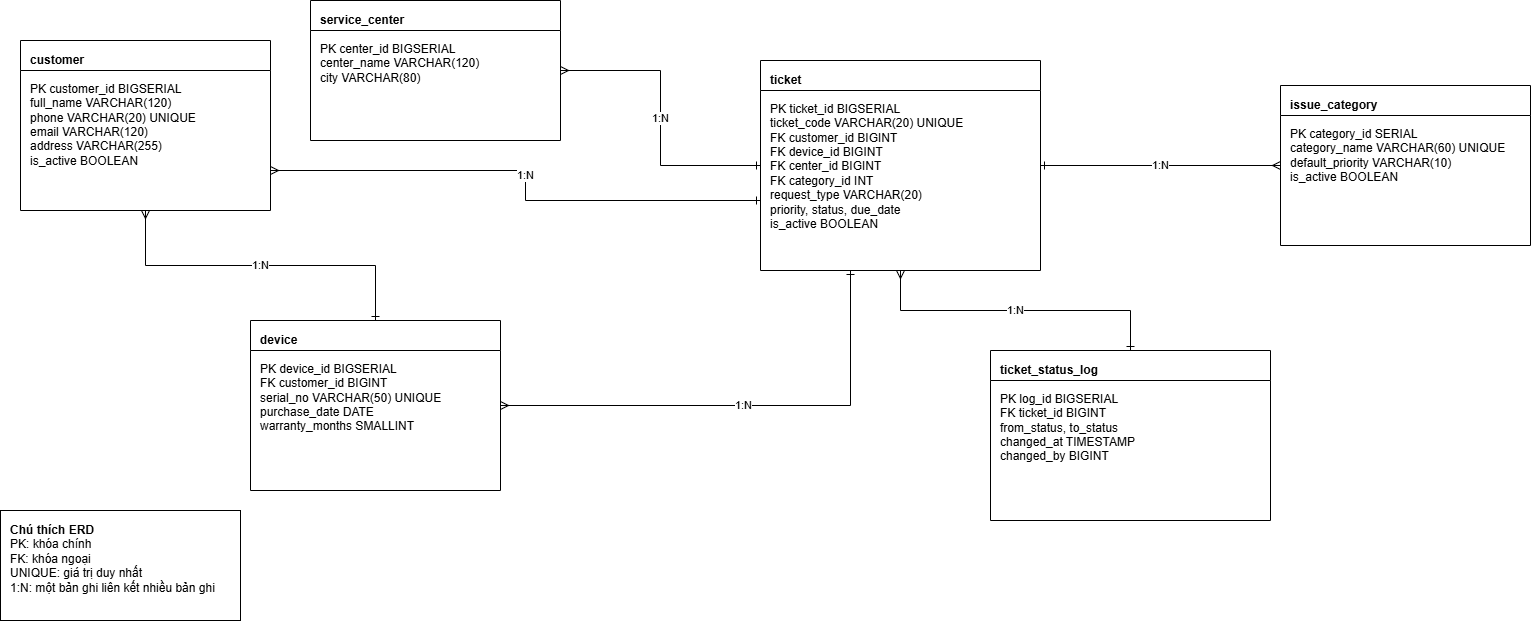

The diagram above was exported from draw.io. Its source (the exported page's mxGraphModel, read from the mxfile embedded in the PNG):
<mxGraphModel dx="1571" dy="826" grid="1" gridSize="10" guides="1" tooltips="1" connect="1" arrows="1" fold="1" page="1" pageScale="1" pageWidth="827" pageHeight="1169" math="0" shadow="0">
  <root>
    <mxCell id="0" />
    <mxCell id="1" parent="0" />
    <mxCell id="customer" parent="1" style="shape=swimlane;fontStyle=0;childLayout=stackLayout;horizontal=1;startSize=30;horizontalStack=0;resizeParent=1;resizeParentMax=0;resizeLast=0;collapsible=1;marginBottom=0;align=left;verticalAlign=top;spacingLeft=8;spacingTop=6;fontSize=12;whiteSpace=wrap;html=1;" value="&lt;b&gt;customer&lt;/b&gt;&lt;br&gt;&lt;br&gt;&lt;div&gt;PK customer_id BIGSERIAL&lt;br&gt;full_name VARCHAR(120)&lt;br&gt;phone VARCHAR(20) UNIQUE&lt;br&gt;email VARCHAR(120)&lt;br&gt;address VARCHAR(255)&lt;br&gt;is_active BOOLEAN&lt;/div&gt;" vertex="1">
      <mxGeometry height="170" width="250" x="20" y="60" as="geometry" />
    </mxCell>
    <mxCell id="device" parent="1" style="shape=swimlane;fontStyle=0;childLayout=stackLayout;horizontal=1;startSize=30;horizontalStack=0;resizeParent=1;resizeParentMax=0;resizeLast=0;collapsible=1;marginBottom=0;align=left;verticalAlign=top;spacingLeft=8;spacingTop=6;fontSize=12;whiteSpace=wrap;html=1;" value="&lt;b&gt;device&lt;/b&gt;&lt;br&gt;&lt;br&gt;&lt;div&gt;PK device_id BIGSERIAL&lt;br&gt;FK customer_id BIGINT&lt;br&gt;serial_no VARCHAR(50) UNIQUE&lt;br&gt;purchase_date DATE&lt;br&gt;warranty_months SMALLINT&lt;/div&gt;" vertex="1">
      <mxGeometry height="170" width="250" x="250" y="340" as="geometry" />
    </mxCell>
    <mxCell id="center" parent="1" style="shape=swimlane;fontStyle=0;childLayout=stackLayout;horizontal=1;startSize=30;horizontalStack=0;resizeParent=1;resizeParentMax=0;resizeLast=0;collapsible=1;marginBottom=0;align=left;verticalAlign=top;spacingLeft=8;spacingTop=6;fontSize=12;whiteSpace=wrap;html=1;" value="&lt;b&gt;service_center&lt;/b&gt;&lt;br&gt;&lt;br&gt;&lt;div&gt;PK center_id BIGSERIAL&lt;br&gt;center_name VARCHAR(120)&lt;br&gt;city VARCHAR(80)&lt;/div&gt;" vertex="1">
      <mxGeometry height="140" width="250" x="310" y="20" as="geometry" />
    </mxCell>
    <mxCell id="category" parent="1" style="shape=swimlane;fontStyle=0;childLayout=stackLayout;horizontal=1;startSize=30;horizontalStack=0;resizeParent=1;resizeParentMax=0;resizeLast=0;collapsible=1;marginBottom=0;align=left;verticalAlign=top;spacingLeft=8;spacingTop=6;fontSize=12;whiteSpace=wrap;html=1;" value="&lt;b&gt;issue_category&lt;/b&gt;&lt;div&gt;&lt;b&gt;&lt;br&gt;&lt;/b&gt;PK category_id SERIAL&lt;br&gt;category_name VARCHAR(60) UNIQUE&lt;br&gt;default_priority VARCHAR(10)&lt;br&gt;is_active BOOLEAN&lt;/div&gt;" vertex="1">
      <mxGeometry height="160" width="250" x="1280" y="105" as="geometry" />
    </mxCell>
    <mxCell id="ticket" parent="1" style="shape=swimlane;fontStyle=0;childLayout=stackLayout;horizontal=1;startSize=30;horizontalStack=0;resizeParent=1;resizeParentMax=0;resizeLast=0;collapsible=1;marginBottom=0;align=left;verticalAlign=top;spacingLeft=8;spacingTop=6;fontSize=12;whiteSpace=wrap;html=1;" value="&lt;b&gt;ticket&lt;/b&gt;&lt;br&gt;&lt;br&gt;&lt;div&gt;PK ticket_id BIGSERIAL&lt;br&gt;ticket_code VARCHAR(20) UNIQUE&lt;br&gt;FK customer_id BIGINT&lt;br&gt;FK device_id BIGINT&lt;br&gt;FK center_id BIGINT&lt;br&gt;FK category_id INT&lt;br&gt;request_type VARCHAR(20)&lt;br&gt;priority, status, due_date&lt;br&gt;is_active BOOLEAN&lt;/div&gt;" vertex="1">
      <mxGeometry height="210" width="280" x="760" y="80" as="geometry" />
    </mxCell>
    <mxCell id="log" parent="1" style="shape=swimlane;fontStyle=0;childLayout=stackLayout;horizontal=1;startSize=30;horizontalStack=0;resizeParent=1;resizeParentMax=0;resizeLast=0;collapsible=1;marginBottom=0;align=left;verticalAlign=top;spacingLeft=8;spacingTop=6;fontSize=12;whiteSpace=wrap;html=1;" value="&lt;b&gt;ticket_status_log&lt;/b&gt;&lt;div&gt;&lt;b&gt;&lt;br&gt;&lt;/b&gt;PK log_id BIGSERIAL&lt;br&gt;FK ticket_id BIGINT&lt;br&gt;from_status, to_status&lt;br&gt;changed_at TIMESTAMP&lt;br&gt;changed_by BIGINT&lt;/div&gt;" vertex="1">
      <mxGeometry height="170" width="280" x="990" y="370" as="geometry" />
    </mxCell>
    <mxCell id="legend" parent="1" style="rounded=0;whiteSpace=wrap;html=1;align=left;verticalAlign=top;spacingTop=6;spacingLeft=8;" value="&lt;b&gt;Chú thích ERD&lt;/b&gt;&lt;br&gt;PK: khóa chính&lt;br&gt;FK: khóa ngoại&lt;br&gt;UNIQUE: giá trị duy nhất&lt;br&gt;1:N: một bản ghi liên kết nhiều bản ghi" vertex="1">
      <mxGeometry height="110" width="240" y="530" as="geometry" />
    </mxCell>
    <mxCell id="r1" edge="1" parent="1" source="customer" style="edgeStyle=orthogonalEdgeStyle;rounded=0;orthogonalLoop=1;jettySize=auto;endArrow=ERone;startArrow=ERmany;html=1;" target="device" value="1:N">
      <mxGeometry relative="1" as="geometry" />
    </mxCell>
    <mxCell id="r2" edge="1" parent="1" source="customer" style="edgeStyle=orthogonalEdgeStyle;rounded=0;orthogonalLoop=1;jettySize=auto;endArrow=ERone;startArrow=ERmany;html=1;" target="ticket" value="1:N">
      <mxGeometry relative="1" as="geometry">
        <Array as="points">
          <mxPoint x="525" y="190" />
          <mxPoint x="525" y="220" />
        </Array>
      </mxGeometry>
    </mxCell>
    <mxCell id="r3" edge="1" parent="1" source="device" style="edgeStyle=orthogonalEdgeStyle;rounded=0;orthogonalLoop=1;jettySize=auto;endArrow=ERone;startArrow=ERmany;html=1;" target="ticket" value="1:N">
      <mxGeometry relative="1" as="geometry">
        <Array as="points">
          <mxPoint x="850" y="425" />
        </Array>
      </mxGeometry>
    </mxCell>
    <mxCell id="r4" edge="1" parent="1" source="center" style="edgeStyle=orthogonalEdgeStyle;rounded=0;orthogonalLoop=1;jettySize=auto;endArrow=ERone;startArrow=ERmany;html=1;" target="ticket" value="1:N">
      <mxGeometry relative="1" as="geometry" />
    </mxCell>
    <mxCell id="r5" edge="1" parent="1" source="category" style="edgeStyle=orthogonalEdgeStyle;rounded=0;orthogonalLoop=1;jettySize=auto;endArrow=ERone;startArrow=ERmany;html=1;" target="ticket" value="1:N">
      <mxGeometry relative="1" as="geometry" />
    </mxCell>
    <mxCell id="r6" edge="1" parent="1" source="ticket" style="edgeStyle=orthogonalEdgeStyle;rounded=0;orthogonalLoop=1;jettySize=auto;endArrow=ERone;startArrow=ERmany;html=1;" target="log" value="1:N">
      <mxGeometry relative="1" as="geometry" />
    </mxCell>
  </root>
</mxGraphModel>